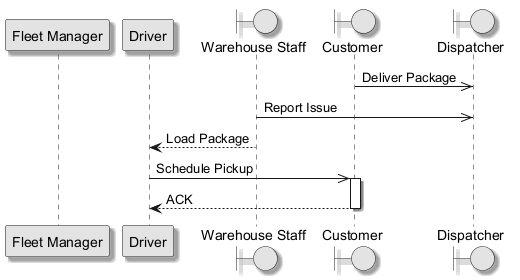

The diagram above was rendered by PlantUML. Its source (embedded in the PNG):
@startuml
skinparam monochrome true
skinparam shadowing true
participant "Fleet Manager" as FM
participant "Driver" as D
boundary "Warehouse Staff" as WS
boundary "Customer" as C
boundary "Dispatcher" as D2
C ->> D2 : Deliver Package
WS ->> D2 : Report Issue
WS --> D : Load Package
D ->> C : Schedule Pickup
activate C
C --> D : ACK
deactivate C
@enduml